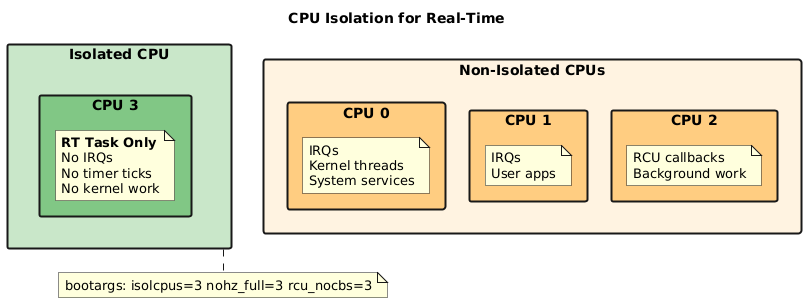

The diagram above was rendered by PlantUML. Its source (embedded in the PNG):
@startuml
title "CPU Isolation for Real-Time"

skinparam backgroundColor #FEFEFE
skinparam rectangleBorderThickness 2

rectangle "Non-Isolated CPUs" as NORMAL #FFF3E0 {
    rectangle "CPU 0" as CPU0 #FFCC80 {
        note as N0
            IRQs
            Kernel threads
            System services
        end note
    }
    
    rectangle "CPU 1" as CPU1 #FFCC80 {
        note as N1
            IRQs
            User apps
        end note
    }
    
    rectangle "CPU 2" as CPU2 #FFCC80 {
        note as N2
            RCU callbacks
            Background work
        end note
    }
}

rectangle "Isolated CPU" as ISO #C8E6C9 {
    rectangle "CPU 3" as CPU3 #81C784 {
        note as N3
            **RT Task Only**
            No IRQs
            No timer ticks
            No kernel work
        end note
    }
}

note bottom of ISO
    bootargs: isolcpus=3 nohz_full=3 rcu_nocbs=3
end note
@enduml